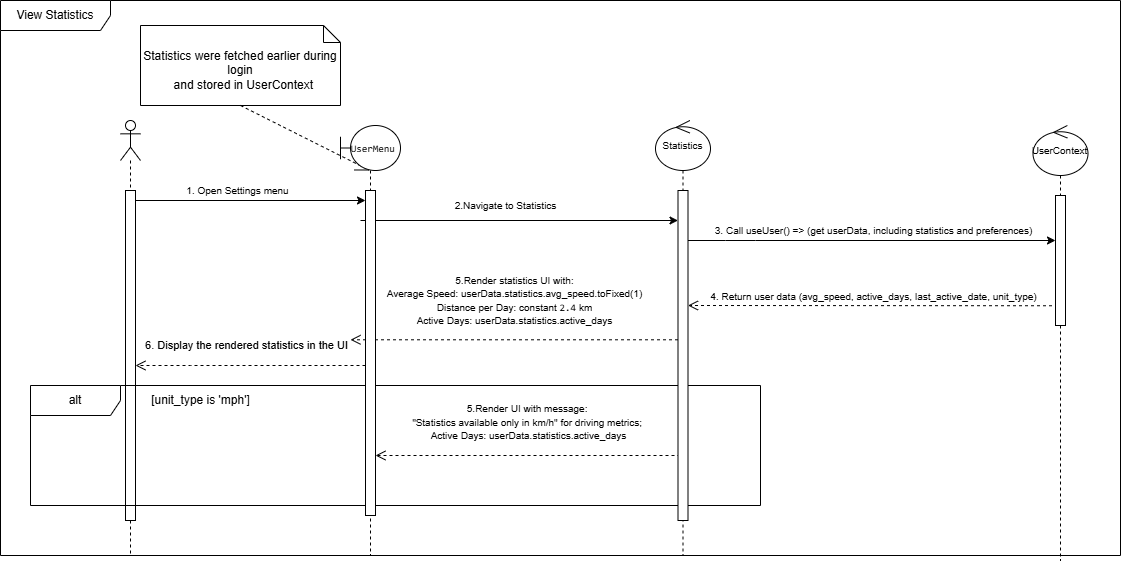

The diagram above was exported from draw.io. Its source (the exported page's mxGraphModel, read from the mxfile embedded in the PNG):
<mxGraphModel dx="3907" dy="-791" grid="1" gridSize="10" guides="1" tooltips="1" connect="1" arrows="1" fold="1" page="1" pageScale="1" pageWidth="850" pageHeight="1100" math="0" shadow="0">
  <root>
    <mxCell id="0" />
    <mxCell id="1" parent="0" />
    <mxCell id="bEhmQwllKjFo7ezY8Uyy-165" value="&lt;font style=&quot;font-size: 10px;&quot;&gt;4. Return user data (avg_speed, active_days, last_active_date, unit_type)&lt;/font&gt;" style="html=1;verticalAlign=bottom;endArrow=open;dashed=1;endSize=8;edgeStyle=elbowEdgeStyle;elbow=vertical;curved=0;rounded=0;" parent="1" target="bEhmQwllKjFo7ezY8Uyy-164" edge="1">
      <mxGeometry x="0.0005" relative="1" as="geometry">
        <mxPoint x="-2230" y="2260" as="targetPoint" />
        <Array as="points">
          <mxPoint x="-1857.5" y="2260" />
        </Array>
        <mxPoint x="-1872.5" y="2260.2637931034483" as="sourcePoint" />
        <mxPoint as="offset" />
      </mxGeometry>
    </mxCell>
    <mxCell id="bEhmQwllKjFo7ezY8Uyy-166" value="" style="shape=umlLifeline;perimeter=lifelinePerimeter;whiteSpace=wrap;html=1;container=1;dropTarget=0;collapsible=0;recursiveResize=0;outlineConnect=0;portConstraint=eastwest;newEdgeStyle={&quot;curved&quot;:0,&quot;rounded&quot;:0};participant=umlActor;" parent="1" vertex="1">
      <mxGeometry x="-2810" y="2075" width="20" height="435" as="geometry" />
    </mxCell>
    <mxCell id="bEhmQwllKjFo7ezY8Uyy-167" value="" style="html=1;points=[[0,0,0,0,5],[0,1,0,0,-5],[1,0,0,0,5],[1,1,0,0,-5]];perimeter=orthogonalPerimeter;outlineConnect=0;targetShapes=umlLifeline;portConstraint=eastwest;newEdgeStyle={&quot;curved&quot;:0,&quot;rounded&quot;:0};" parent="bEhmQwllKjFo7ezY8Uyy-166" vertex="1">
      <mxGeometry x="5" y="70" width="10" height="330" as="geometry" />
    </mxCell>
    <mxCell id="bEhmQwllKjFo7ezY8Uyy-170" value="" style="endArrow=classic;html=1;rounded=0;" parent="1" target="bEhmQwllKjFo7ezY8Uyy-162" edge="1">
      <mxGeometry width="50" height="50" relative="1" as="geometry">
        <mxPoint x="-2795" y="2155" as="sourcePoint" />
        <mxPoint x="-2580" y="2150" as="targetPoint" />
      </mxGeometry>
    </mxCell>
    <mxCell id="bEhmQwllKjFo7ezY8Uyy-171" value="&lt;font style=&quot;font-size: 10px;&quot;&gt;1. Open Settings menu&lt;/font&gt;" style="edgeLabel;html=1;align=center;verticalAlign=middle;resizable=0;points=[];" parent="bEhmQwllKjFo7ezY8Uyy-170" vertex="1" connectable="0">
      <mxGeometry x="-0.2208" relative="1" as="geometry">
        <mxPoint x="12" y="-10" as="offset" />
      </mxGeometry>
    </mxCell>
    <mxCell id="bEhmQwllKjFo7ezY8Uyy-172" value="" style="endArrow=classic;html=1;rounded=0;" parent="1" target="bEhmQwllKjFo7ezY8Uyy-164" edge="1">
      <mxGeometry width="50" height="50" relative="1" as="geometry">
        <mxPoint x="-2570" y="2175" as="sourcePoint" />
        <mxPoint x="-2260" y="2175" as="targetPoint" />
      </mxGeometry>
    </mxCell>
    <mxCell id="bEhmQwllKjFo7ezY8Uyy-173" value="&lt;font style=&quot;font-size: 10px;&quot;&gt;2.Navigate to Statistics&lt;/font&gt;" style="edgeLabel;html=1;align=center;verticalAlign=middle;resizable=0;points=[];" parent="bEhmQwllKjFo7ezY8Uyy-172" vertex="1" connectable="0">
      <mxGeometry x="-0.2208" relative="1" as="geometry">
        <mxPoint x="21" y="-15" as="offset" />
      </mxGeometry>
    </mxCell>
    <mxCell id="bEhmQwllKjFo7ezY8Uyy-174" value="" style="endArrow=classic;html=1;rounded=0;" parent="1" source="bEhmQwllKjFo7ezY8Uyy-164" target="kAY9dXxcYrcSMGMNKcY1-4" edge="1">
      <mxGeometry width="50" height="50" relative="1" as="geometry">
        <mxPoint x="-2220" y="2195" as="sourcePoint" />
        <mxPoint x="-1870" y="2195" as="targetPoint" />
        <Array as="points">
          <mxPoint x="-2205" y="2195" />
          <mxPoint x="-2175" y="2195" />
        </Array>
      </mxGeometry>
    </mxCell>
    <mxCell id="bEhmQwllKjFo7ezY8Uyy-175" value="&lt;font style=&quot;font-size: 10px;&quot;&gt;3.&amp;nbsp;&lt;span style=&quot;font-family: Helvetica; background-color: light-dark(#ffffff, var(--ge-dark-color, #121212)); color: light-dark(rgb(0, 0, 0), rgb(255, 255, 255));&quot;&gt;Call &lt;/span&gt;&lt;code style=&quot;background-color: light-dark(#ffffff, var(--ge-dark-color, #121212)); color: light-dark(rgb(0, 0, 0), rgb(255, 255, 255));&quot; data-end=&quot;384&quot; data-start=&quot;373&quot;&gt;&lt;font face=&quot;Helvetica&quot;&gt;useUser&lt;/font&gt;&lt;font face=&quot;Helvetica&quot;&gt;() =&amp;gt;&lt;/font&gt;&lt;/code&gt;&lt;span style=&quot;font-family: Helvetica; background-color: light-dark(#ffffff, var(--ge-dark-color, #121212)); color: light-dark(rgb(0, 0, 0), rgb(255, 255, 255));&quot;&gt; (get &lt;/span&gt;&lt;code style=&quot;font-family: Helvetica; background-color: light-dark(#ffffff, var(--ge-dark-color, #121212)); color: light-dark(rgb(0, 0, 0), rgb(255, 255, 255));&quot; data-end=&quot;401&quot; data-start=&quot;391&quot;&gt;userData&lt;/code&gt;&lt;span style=&quot;font-family: Helvetica; background-color: light-dark(#ffffff, var(--ge-dark-color, #121212)); color: light-dark(rgb(0, 0, 0), rgb(255, 255, 255));&quot;&gt;, including &lt;/span&gt;&lt;code style=&quot;font-family: Helvetica; background-color: light-dark(#ffffff, var(--ge-dark-color, #121212)); color: light-dark(rgb(0, 0, 0), rgb(255, 255, 255));&quot; data-end=&quot;425&quot; data-start=&quot;413&quot;&gt;statistics&lt;/code&gt;&lt;span style=&quot;font-family: Helvetica; background-color: light-dark(#ffffff, var(--ge-dark-color, #121212)); color: light-dark(rgb(0, 0, 0), rgb(255, 255, 255));&quot;&gt; and &lt;/span&gt;&lt;code style=&quot;font-family: Helvetica; background-color: light-dark(#ffffff, var(--ge-dark-color, #121212)); color: light-dark(rgb(0, 0, 0), rgb(255, 255, 255));&quot; data-end=&quot;443&quot; data-start=&quot;430&quot;&gt;preferences)&lt;/code&gt;&lt;/font&gt;" style="edgeLabel;html=1;align=center;verticalAlign=middle;resizable=0;points=[];" parent="bEhmQwllKjFo7ezY8Uyy-174" vertex="1" connectable="0">
      <mxGeometry x="-0.2208" relative="1" as="geometry">
        <mxPoint x="42" y="-10" as="offset" />
      </mxGeometry>
    </mxCell>
    <mxCell id="bEhmQwllKjFo7ezY8Uyy-176" value="&lt;font style=&quot;font-size: 10px;&quot;&gt;&lt;font style=&quot;&quot;&gt;5.&lt;/font&gt;Render statistics UI with:&lt;br&gt;&lt;span style=&quot;background-color: light-dark(#ffffff, var(--ge-dark-color, #121212)); color: light-dark(rgb(0, 0, 0), rgb(255, 255, 255));&quot;&gt;Average Speed: &lt;/span&gt;&lt;code style=&quot;background-color: light-dark(#ffffff, var(--ge-dark-color, #121212)); color: light-dark(rgb(0, 0, 0), rgb(255, 255, 255));&quot; data-end=&quot;1367&quot; data-start=&quot;1325&quot;&gt;&lt;font face=&quot;Helvetica&quot;&gt;userData.statistics.avg_speed.toFixed(1)&lt;/font&gt;&lt;br&gt;&lt;/code&gt;&lt;span style=&quot;background-color: light-dark(#ffffff, var(--ge-dark-color, #121212)); color: light-dark(rgb(0, 0, 0), rgb(255, 255, 255));&quot;&gt;Distance per Day: constant &lt;/span&gt;&lt;code style=&quot;background-color: light-dark(#ffffff, var(--ge-dark-color, #121212)); color: light-dark(rgb(0, 0, 0), rgb(255, 255, 255));&quot; data-end=&quot;1409&quot; data-start=&quot;1404&quot;&gt;2.4&lt;/code&gt;&lt;span style=&quot;background-color: light-dark(#ffffff, var(--ge-dark-color, #121212)); color: light-dark(rgb(0, 0, 0), rgb(255, 255, 255));&quot;&gt; km&lt;br&gt;&lt;/span&gt;&lt;span style=&quot;background-color: light-dark(#ffffff, var(--ge-dark-color, #121212)); color: light-dark(rgb(0, 0, 0), rgb(255, 255, 255));&quot;&gt;Active Days: &lt;/span&gt;&lt;code style=&quot;background-color: light-dark(#ffffff, var(--ge-dark-color, #121212)); color: light-dark(rgb(0, 0, 0), rgb(255, 255, 255));&quot; data-end=&quot;1468&quot; data-start=&quot;1435&quot;&gt;&lt;font face=&quot;Helvetica&quot;&gt;userData.statistics.active_days&lt;/font&gt;&lt;/code&gt;&lt;/font&gt;" style="html=1;verticalAlign=bottom;endArrow=open;dashed=1;endSize=8;edgeStyle=elbowEdgeStyle;elbow=vertical;curved=0;rounded=0;" parent="1" source="bEhmQwllKjFo7ezY8Uyy-164" edge="1">
      <mxGeometry y="-10" relative="1" as="geometry">
        <mxPoint x="-2580" y="2294.29" as="targetPoint" />
        <Array as="points">
          <mxPoint x="-2580" y="2294.29" />
          <mxPoint x="-2500" y="2304.29" />
        </Array>
        <mxPoint x="-2275" y="2294.29" as="sourcePoint" />
        <mxPoint as="offset" />
      </mxGeometry>
    </mxCell>
    <mxCell id="bEhmQwllKjFo7ezY8Uyy-177" value="" style="html=1;verticalAlign=bottom;endArrow=open;dashed=1;endSize=8;edgeStyle=elbowEdgeStyle;elbow=vertical;curved=0;rounded=0;" parent="1" edge="1">
      <mxGeometry relative="1" as="geometry">
        <mxPoint x="-2795" y="2320" as="targetPoint" />
        <Array as="points">
          <mxPoint x="-2740" y="2320" />
          <mxPoint x="-2705" y="2320" />
          <mxPoint x="-2625" y="2330" />
        </Array>
        <mxPoint x="-2565" y="2320" as="sourcePoint" />
        <mxPoint as="offset" />
      </mxGeometry>
    </mxCell>
    <mxCell id="bEhmQwllKjFo7ezY8Uyy-178" value="6. Display the rendered statistics in the UI" style="edgeLabel;html=1;align=center;verticalAlign=middle;resizable=0;points=[];" parent="bEhmQwllKjFo7ezY8Uyy-177" vertex="1" connectable="0">
      <mxGeometry x="0.0136" relative="1" as="geometry">
        <mxPoint x="-3" y="-20" as="offset" />
      </mxGeometry>
    </mxCell>
    <mxCell id="bEhmQwllKjFo7ezY8Uyy-179" value="View Statistics" style="shape=umlFrame;whiteSpace=wrap;html=1;pointerEvents=0;width=110;height=30;" parent="1" vertex="1">
      <mxGeometry x="-2930" y="1955" width="1120" height="555" as="geometry" />
    </mxCell>
    <mxCell id="bEhmQwllKjFo7ezY8Uyy-180" value="alt" style="shape=umlFrame;whiteSpace=wrap;html=1;pointerEvents=0;width=90;height=30;" parent="1" vertex="1">
      <mxGeometry x="-2900" y="2340" width="730" height="120" as="geometry" />
    </mxCell>
    <mxCell id="bEhmQwllKjFo7ezY8Uyy-181" value="[unit_type is 'mph']" style="text;html=1;align=center;verticalAlign=middle;resizable=0;points=[];autosize=1;strokeColor=none;fillColor=none;" parent="1" vertex="1">
      <mxGeometry x="-2790" y="2340" width="120" height="30" as="geometry" />
    </mxCell>
    <mxCell id="bEhmQwllKjFo7ezY8Uyy-183" value="&lt;div&gt;Statistics were fetched earlier during login&lt;/div&gt;&lt;div&gt;&amp;nbsp; and stored in UserContext&lt;/div&gt;" style="shape=note2;boundedLbl=1;whiteSpace=wrap;html=1;size=17;verticalAlign=top;align=center;" parent="1" vertex="1">
      <mxGeometry x="-2790" y="1980" width="200" height="80" as="geometry" />
    </mxCell>
    <mxCell id="bEhmQwllKjFo7ezY8Uyy-184" value="" style="endArrow=open;edgeStyle=none;endSize=12;dashed=1;html=1;rounded=0;exitX=0.5;exitY=1;exitDx=0;exitDy=0;exitPerimeter=0;" parent="1" source="bEhmQwllKjFo7ezY8Uyy-183" target="kAY9dXxcYrcSMGMNKcY1-1" edge="1">
      <mxGeometry relative="1" as="geometry">
        <mxPoint x="-2390" y="1905" as="sourcePoint" />
        <mxPoint x="-2610" y="2115" as="targetPoint" />
      </mxGeometry>
    </mxCell>
    <mxCell id="bEhmQwllKjFo7ezY8Uyy-187" value="&lt;p&gt;&lt;font style=&quot;font-family: Helvetica; font-size: 10px;&quot;&gt;5.&lt;/font&gt;&lt;span style=&quot;font-family: Helvetica; background-color: light-dark(#ffffff, var(--ge-dark-color, #121212)); color: light-dark(rgb(0, 0, 0), rgb(255, 255, 255));&quot;&gt;&lt;font style=&quot;font-size: 10px;&quot;&gt;Render UI with message:&amp;nbsp;&lt;br&gt;&lt;/font&gt;&lt;/span&gt;&lt;span style=&quot;font-size: 10px; color: light-dark(rgb(0, 0, 0), rgb(255, 255, 255)); background-color: light-dark(#ffffff, var(--ge-dark-color, #121212));&quot;&gt;&quot;Statistics available only in km/h&quot;&amp;nbsp;&lt;/span&gt;&lt;span style=&quot;font-size: 10px; background-color: light-dark(#ffffff, var(--ge-dark-color, #121212)); color: light-dark(rgb(0, 0, 0), rgb(255, 255, 255));&quot;&gt;for driving metrics;&lt;/span&gt;&lt;span style=&quot;font-size: 10px; color: light-dark(rgb(0, 0, 0), rgb(255, 255, 255)); background-color: light-dark(#ffffff, var(--ge-dark-color, #121212));&quot;&gt;&amp;nbsp;&lt;br&gt;&lt;/span&gt;&lt;font style=&quot;color: light-dark(rgb(0, 0, 0), rgb(255, 255, 255)); font-size: 10px;&quot;&gt;&lt;span style=&quot;color: light-dark(rgb(0, 0, 0), rgb(255, 255, 255)); background-color: light-dark(#ffffff, var(--ge-dark-color, #121212));&quot;&gt;Active Days: &lt;/span&gt;&lt;/font&gt;&lt;code style=&quot;background-color: light-dark(#ffffff, var(--ge-dark-color, #121212)); color: light-dark(rgb(0, 0, 0), rgb(255, 255, 255));&quot; data-end=&quot;936&quot; data-start=&quot;903&quot;&gt;&lt;font face=&quot;Helvetica&quot; style=&quot;font-size: 10px;&quot;&gt;userData.statistics.active_days&lt;/font&gt;&lt;/code&gt;&lt;/p&gt;" style="html=1;verticalAlign=bottom;endArrow=open;dashed=1;endSize=8;edgeStyle=elbowEdgeStyle;elbow=horizontal;curved=0;rounded=0;" parent="1" edge="1" target="bEhmQwllKjFo7ezY8Uyy-162">
      <mxGeometry relative="1" as="geometry">
        <mxPoint x="-2560" y="2409.9999999999995" as="targetPoint" />
        <Array as="points">
          <mxPoint x="-2560" y="2409.9999999999995" />
          <mxPoint x="-2480" y="2419.9999999999995" />
        </Array>
        <mxPoint x="-2250" y="2409.9999999999995" as="sourcePoint" />
        <mxPoint as="offset" />
      </mxGeometry>
    </mxCell>
    <mxCell id="kAY9dXxcYrcSMGMNKcY1-1" value="&lt;span style=&quot;font-family: monospace;&quot;&gt;&lt;font style=&quot;font-size: 10px;&quot;&gt;&amp;nbsp;UserMenu&lt;/font&gt;&lt;/span&gt;" style="shape=umlLifeline;perimeter=lifelinePerimeter;whiteSpace=wrap;html=1;container=1;dropTarget=0;collapsible=0;recursiveResize=0;outlineConnect=0;portConstraint=eastwest;newEdgeStyle={&quot;curved&quot;:0,&quot;rounded&quot;:0};participant=umlBoundary;size=45;" parent="1" vertex="1">
      <mxGeometry x="-2590" y="2080" width="60" height="430" as="geometry" />
    </mxCell>
    <mxCell id="bEhmQwllKjFo7ezY8Uyy-162" value="" style="html=1;points=[];perimeter=orthogonalPerimeter;outlineConnect=0;targetShapes=umlLifeline;portConstraint=eastwest;newEdgeStyle={&quot;edgeStyle&quot;:&quot;elbowEdgeStyle&quot;,&quot;elbow&quot;:&quot;vertical&quot;,&quot;curved&quot;:0,&quot;rounded&quot;:0};" parent="kAY9dXxcYrcSMGMNKcY1-1" vertex="1">
      <mxGeometry x="25" y="65" width="10" height="325" as="geometry" />
    </mxCell>
    <mxCell id="kAY9dXxcYrcSMGMNKcY1-2" value="&lt;font face=&quot;Helvetica&quot; style=&quot;font-size: 10px;&quot;&gt;Statistics&lt;/font&gt;" style="shape=umlLifeline;perimeter=lifelinePerimeter;whiteSpace=wrap;html=1;container=1;dropTarget=0;collapsible=0;recursiveResize=0;outlineConnect=0;portConstraint=eastwest;newEdgeStyle={&quot;curved&quot;:0,&quot;rounded&quot;:0};participant=umlControl;size=50;" parent="1" vertex="1">
      <mxGeometry x="-2275" y="2075" width="55" height="435" as="geometry" />
    </mxCell>
    <mxCell id="bEhmQwllKjFo7ezY8Uyy-164" value="" style="html=1;points=[];perimeter=orthogonalPerimeter;outlineConnect=0;targetShapes=umlLifeline;portConstraint=eastwest;newEdgeStyle={&quot;edgeStyle&quot;:&quot;elbowEdgeStyle&quot;,&quot;elbow&quot;:&quot;vertical&quot;,&quot;curved&quot;:0,&quot;rounded&quot;:0};" parent="kAY9dXxcYrcSMGMNKcY1-2" vertex="1">
      <mxGeometry x="22.5" y="70" width="10" height="330" as="geometry" />
    </mxCell>
    <mxCell id="kAY9dXxcYrcSMGMNKcY1-3" value="&lt;font style=&quot;font-size: 10px;&quot; face=&quot;Helvetica&quot;&gt;UserContext&lt;/font&gt;" style="shape=umlLifeline;perimeter=lifelinePerimeter;whiteSpace=wrap;html=1;container=1;dropTarget=0;collapsible=0;recursiveResize=0;outlineConnect=0;portConstraint=eastwest;newEdgeStyle={&quot;curved&quot;:0,&quot;rounded&quot;:0};participant=umlControl;size=50;" parent="1" vertex="1">
      <mxGeometry x="-1897.5" y="2080" width="55" height="435" as="geometry" />
    </mxCell>
    <mxCell id="kAY9dXxcYrcSMGMNKcY1-4" value="" style="html=1;points=[];perimeter=orthogonalPerimeter;outlineConnect=0;targetShapes=umlLifeline;portConstraint=eastwest;newEdgeStyle={&quot;edgeStyle&quot;:&quot;elbowEdgeStyle&quot;,&quot;elbow&quot;:&quot;vertical&quot;,&quot;curved&quot;:0,&quot;rounded&quot;:0};" parent="kAY9dXxcYrcSMGMNKcY1-3" vertex="1">
      <mxGeometry x="22.5" y="70" width="10" height="130" as="geometry" />
    </mxCell>
  </root>
</mxGraphModel>